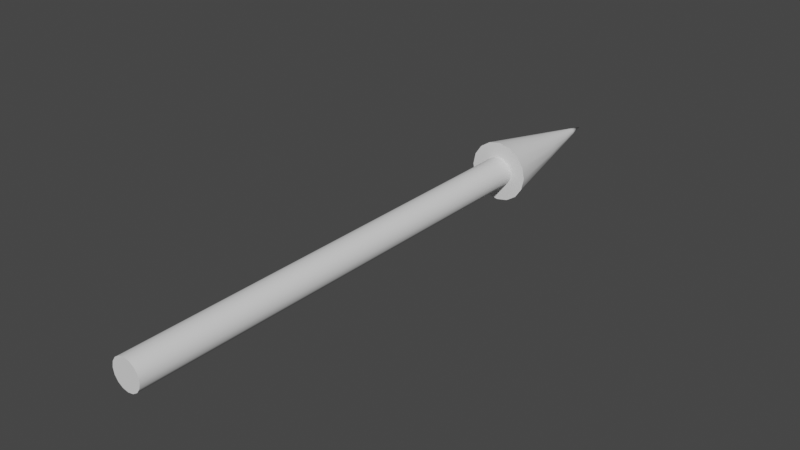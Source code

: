 # Source: Force_Arrow.blend  (saved by Blender 4.1.24; exported with 4.5.12 LTS)
import bpy
from mathutils import Matrix  # noqa: F401  (used for matrix-valued properties, if any)

bpy.ops.wm.read_factory_settings(use_empty=True)
scene = bpy.context.scene
scene.name = 'Scene'

# ---- collections
col_collection = bpy.data.collections.new('Collection'); scene.collection.children.link(col_collection)

# ---- node groups
ng_smooth_by_angle = bpy.data.node_groups.new('Smooth by Angle', 'GeometryNodeTree')
_s = ng_smooth_by_angle.interface.new_socket(name='Mesh', in_out='OUTPUT', socket_type='NodeSocketGeometry')
_s = ng_smooth_by_angle.interface.new_socket(name='Mesh', in_out='INPUT', socket_type='NodeSocketGeometry')
_s = ng_smooth_by_angle.interface.new_socket(name='Angle', in_out='INPUT', socket_type='NodeSocketFloat')
_s.subtype = 'ANGLE'
_s.default_value = 0.5236
_s.min_value = 0.0
_s.max_value = 3.142
_s.description = 'Maximum face angle for smooth edges'
_s = ng_smooth_by_angle.interface.new_socket(name='Ignore Sharpness', in_out='INPUT', socket_type='NodeSocketBool')
_s.force_non_field = True
ng_smooth_by_angle.is_modifier = True
_N = ng_smooth_by_angle.nodes; _L = ng_smooth_by_angle.links
n0 = _N.new('GeometryNodeSetShadeSmooth'); n0.name = 'Set Shade Smooth'; n0.location = (120, -80)
n0.domain = 'EDGE'
n1 = _N.new('GeometryNodeSetShadeSmooth'); n1.name = 'Set Shade Smooth.001'; n1.location = (300, -80)
n2 = _N.new('NodeGroupOutput'); n2.name = 'Group Output'; n2.location = (480, -80)
n3 = _N.new('GeometryNodeInputMeshEdgeAngle'); n3.name = 'Edge Angle'; n3.location = (-440, -240)
n4 = _N.new('NodeGroupInput'); n4.name = 'Group Input'; n4.location = (-80, -80)
n5 = _N.new('GeometryNodeInputEdgeSmooth'); n5.name = 'Is Edge Smooth'; n5.location = (-260, -120)
n6 = _N.new('GeometryNodeInputShadeSmooth'); n6.name = 'Is Shade Smooth'; n6.location = (-440, -397)
n7 = _N.new('FunctionNodeCompare'); n7.name = 'Compare'; n7.location = (-260, -260)
n7.operation = 'LESS_EQUAL'
n7.inputs[6].default_value = (0.0, 0.0, 0.0, 0.0)
n7.inputs[7].default_value = (0.0, 0.0, 0.0, 0.0)
n8 = _N.new('FunctionNodeBooleanMath'); n8.name = 'Boolean Math.001'; n8.location = (-80, -260)
n9 = _N.new('NodeGroupInput'); n9.name = 'Group Input.001'; n9.location = (-440, -329)
n10 = _N.new('NodeGroupInput'); n10.name = 'Group Input.002'; n10.location = (-259, -189)
n11 = _N.new('FunctionNodeBooleanMath'); n11.name = 'Boolean Math'; n11.location = (-80, -149)
n11.operation = 'OR'
n12 = _N.new('FunctionNodeBooleanMath'); n12.name = 'Boolean Math.002'; n12.location = (-260, -380)
n12.operation = 'OR'
n13 = _N.new('NodeGroupInput'); n13.name = 'Group Input.003'; n13.location = (-440, -460)
_L.new(n3.outputs[0], n7.inputs[0])
_L.new(n1.outputs[0], n2.inputs[0])
_L.new(n9.outputs[1], n7.inputs[1])
_L.new(n7.outputs[0], n8.inputs[0])
_L.new(n4.outputs[0], n0.inputs[0])
_L.new(n0.outputs[0], n1.inputs[0])
_L.new(n8.outputs[0], n0.inputs[2])
_L.new(n10.outputs[2], n11.inputs[1])
_L.new(n5.outputs[0], n11.inputs[0])
_L.new(n11.outputs[0], n0.inputs[1])
_L.new(n13.outputs[2], n12.inputs[1])
_L.new(n6.outputs[0], n12.inputs[0])
_L.new(n12.outputs[0], n8.inputs[1])
n2.is_active_output = True

# ---- world
world_world = bpy.data.worlds.new('World'); scene.world = world_world
world_world.use_nodes = True; world_world.node_tree.nodes.clear()
_N = world_world.node_tree.nodes; _L = world_world.node_tree.links
n0 = _N.new('ShaderNodeOutputWorld'); n0.name = 'World Output'; n0.location = (300, 300)
n1 = _N.new('ShaderNodeBackground'); n1.name = 'Background'; n1.location = (10, 300)
n1.inputs[0].default_value = (0.05088, 0.05088, 0.05088, 1.0)
_L.new(n1.outputs[0], n0.inputs[0])
n0.is_active_output = True
world_world.color = (0.05088, 0.05088, 0.05088)
world_world.use_sun_shadow = False
world_world.sun_shadow_jitter_overblur = 0.0

# ---- meshes
me_cylinder_003 = bpy.data.meshes.new('Cylinder.003')
me_cylinder_003.from_pydata([(0.0, 0.5, 0.05), (0.0, -0.5, 0.05), (0.01913, 0.5, 0.04619), (0.01913, -0.5, 0.04619), (0.03536, 0.5, 0.03536), (0.03536, -0.5, 0.03536), (0.04619, 0.5, 0.01913), (0.04619, -0.5, 0.01913), (0.05, 0.5, 2.186e-08), (0.05, -0.5, -2.186e-08), (0.04619, 0.5, -0.01913), (0.04619, -0.5, -0.01913), (0.03536, 0.5, -0.03536), (0.03536, -0.5, -0.03536), (0.01913, 0.5, -0.04619), (0.01913, -0.5, -0.04619), (0.0, 0.5, -0.05), (0.0, -0.5, -0.05), (-0.01913, 0.5, -0.04619), (-0.01913, -0.5, -0.04619), (-0.03536, 0.5, -0.03536), (-0.03536, -0.5, -0.03536), (-0.04619, 0.5, -0.01913), (-0.04619, -0.5, -0.01913), (-0.05, 0.5, 2.186e-08), (-0.05, -0.5, -2.186e-08), (-0.04619, 0.5, 0.01913), (-0.04619, -0.5, 0.01913), (-0.03536, 0.5, 0.03536), (-0.03536, -0.5, 0.03536), (-0.01913, 0.5, 0.04619), (-0.01913, -0.5, 0.04619), (5.821e-10, 0.5, 0.1), (0.03827, 0.5, 0.09239), (0.07071, 0.5, 0.07071), (0.09239, 0.5, 0.03827), (0.1, 0.5, 2.136e-08), (0.09239, 0.5, -0.03827), (0.07071, 0.5, -0.07071), (0.03827, 0.5, -0.09239), (5.821e-10, 0.5, -0.1), (-0.03827, 0.5, -0.09239), (-0.07071, 0.5, -0.07071), (-0.09239, 0.5, -0.03827), (-0.1, 0.5, 2.136e-08), (-0.09239, 0.5, 0.03827), (-0.07071, 0.5, 0.07071), (-0.03827, 0.5, 0.09239), (0.0, 0.8333, 2.235e-08), (-0.04619, 0.6667, 0.01913), (-0.05, 0.6667, 2.186e-08), (0.03536, 0.6667, -0.03536), (0.04619, 0.6667, -0.01913), (-0.03536, 0.6667, 0.03536), (0.01913, 0.6667, -0.04619), (-0.01913, 0.6667, 0.04619), (-2.91e-10, 0.6667, -0.05), (0.01913, 0.6667, 0.04619), (-2.91e-10, 0.6667, 0.05), (-0.01913, 0.6667, -0.04619), (0.03536, 0.6667, 0.03536), (-0.03536, 0.6667, -0.03536), (0.04619, 0.6667, 0.01913), (-0.04619, 0.6667, -0.01913), (0.05, 0.6667, 2.186e-08), (-0.0231, 0.75, 0.009567), (0.01768, 0.75, -0.01768), (-0.01768, 0.75, 0.01768), (0.009567, 0.75, -0.0231), (-0.009567, 0.75, 0.0231), (-7.276e-10, 0.75, -0.025), (0.009567, 0.75, 0.0231), (-0.009567, 0.75, -0.0231), (0.01768, 0.75, 0.01768), (-0.01768, 0.75, -0.01768), (0.0231, 0.75, 0.009567), (-0.0231, 0.75, -0.009567), (0.025, 0.75, 2.21e-08), (-0.025, 0.75, 2.21e-08), (0.0231, 0.75, -0.009567), (-7.276e-10, 0.75, 0.025), (-0.01155, 0.7917, 0.004784), (0.008839, 0.7917, -0.008839), (-0.008839, 0.7917, 0.008839), (0.004784, 0.7917, -0.01155), (-0.004784, 0.7917, 0.01155), (-9.459e-10, 0.7917, -0.0125), (0.004784, 0.7917, 0.01155), (-0.004784, 0.7917, -0.01155), (0.008839, 0.7917, 0.008839), (-0.008839, 0.7917, -0.008839), (0.01155, 0.7917, 0.004784), (-0.01155, 0.7917, -0.004784), (0.0125, 0.7917, 2.223e-08), (-0.0125, 0.7917, 2.223e-08), (0.01155, 0.7917, -0.004784), (-9.459e-10, 0.7917, 0.0125)], [], [(0, 1, 3, 2), (2, 3, 5, 4), (4, 5, 7, 6), (6, 7, 9, 8), (8, 9, 11, 10), (10, 11, 13, 12), (12, 13, 15, 14), (14, 15, 17, 16), (16, 17, 19, 18), (18, 19, 21, 20), (20, 21, 23, 22), (22, 23, 25, 24), (24, 25, 27, 26), (26, 27, 29, 28), (3, 1, 31, 29, 27, 25, 23, 21, 19, 17, 15, 13, 11, 9, 7, 5), (28, 29, 31, 30), (30, 31, 1, 0), (10, 12, 38, 37), (94, 81, 48), (20, 22, 43, 42), (30, 0, 32, 47), (6, 8, 36, 35), (16, 18, 41, 40), (26, 28, 46, 45), (2, 4, 34, 33), (12, 14, 39, 38), (22, 24, 44, 43), (8, 10, 37, 36), (18, 20, 42, 41), (28, 30, 47, 46), (4, 6, 35, 34), (14, 16, 40, 39), (0, 2, 33, 32), (24, 26, 45, 44), (95, 82, 48), (81, 83, 48), (82, 84, 48), (83, 85, 48), (84, 86, 48), (96, 87, 48), (85, 96, 48), (86, 88, 48), (87, 89, 48), (88, 90, 48), (89, 91, 48), (90, 92, 48), (91, 93, 48), (92, 94, 48), (93, 95, 48), (36, 37, 52, 64), (43, 44, 50, 63), (35, 36, 64, 62), (42, 43, 63, 61), (34, 35, 62, 60), (41, 42, 61, 59), (33, 34, 60, 57), (40, 41, 59, 56), (47, 32, 58, 55), (32, 33, 57, 58), (39, 40, 56, 54), (46, 47, 55, 53), (38, 39, 54, 51), (45, 46, 53, 49), (37, 38, 51, 52), (44, 45, 49, 50), (64, 52, 79, 77), (63, 50, 78, 76), (62, 64, 77, 75), (61, 63, 76, 74), (60, 62, 75, 73), (59, 61, 74, 72), (57, 60, 73, 71), (56, 59, 72, 70), (55, 58, 80, 69), (58, 57, 71, 80), (54, 56, 70, 68), (53, 55, 69, 67), (51, 54, 68, 66), (49, 53, 67, 65), (52, 51, 66, 79), (50, 49, 65, 78), (77, 79, 95, 93), (76, 78, 94, 92), (75, 77, 93, 91), (74, 76, 92, 90), (73, 75, 91, 89), (72, 74, 90, 88), (71, 73, 89, 87), (70, 72, 88, 86), (69, 80, 96, 85), (80, 71, 87, 96), (68, 70, 86, 84), (67, 69, 85, 83), (66, 68, 84, 82), (65, 67, 83, 81), (79, 66, 82, 95), (78, 65, 81, 94)])
_uv = me_cylinder_003.uv_layers.new(name='UVMap')
_uv.uv.foreach_set('vector', [1.0, 0.5, 1.0, 1.0, 0.9375, 1.0, 0.9375, 0.5, 0.9375, 0.5, 0.9375, 1.0, 0.875, 1.0, 0.875, 0.5, 0.875, 0.5, 0.875, 1.0, 0.8125, 1.0, 0.8125, 0.5, 0.8125, 0.5, 0.8125, 1.0, 0.75, 1.0, 0.75, 0.5, 0.75, 0.5, 0.75, 1.0, 0.6875, 1.0, 0.6875, 0.5, 0.6875, 0.5, 0.6875, 1.0, 0.625, 1.0, 0.625, 0.5, 0.625, 0.5, 0.625, 1.0, 0.5625, 1.0, 0.5625, 0.5, 0.5625, 0.5, 0.5625, 1.0, 0.5, 1.0, 0.5, 0.5, 0.5, 0.5, 0.5, 1.0, 0.4375, 1.0, 0.4375, 0.5, 0.4375, 0.5, 0.4375, 1.0, 0.375, 1.0, 0.375, 0.5, 0.375, 0.5, 0.375, 1.0, 0.3125, 1.0, 0.3125, 0.5, 0.3125, 0.5, 0.3125, 1.0, 0.25, 1.0, 0.25, 0.5, 0.25, 0.5, 0.25, 1.0, 0.1875, 1.0, 0.1875, 0.5, 0.1875, 0.5, 0.1875, 1.0, 0.125, 1.0, 0.125, 0.5, 0.3418, 0.4717, 0.25, 0.49, 0.1582, 0.4717, 0.08029, 0.4197, 0.02827, 0.3418, 0.01, 0.25, 0.02827, 0.1582, 0.08029, 0.08029, 0.1582, 0.02827, 0.25, 0.01, 0.3418, 0.02827, 0.4197, 0.08029, 0.4717, 0.1582, 0.49, 0.25, 0.4717, 0.3418, 0.4197, 0.4197, 0.125, 0.5, 0.125, 1.0, 0.0625, 1.0, 0.0625, 0.5, 0.0625, 0.5, 0.0625, 1.0, 0.0, 1.0, 0.0, 0.5, 0.6875, 0.5, 0.625, 0.5, 0.625, 0.5, 0.6875, 0.5, 0.25, 0.5, 0.1875, 0.5, 0.25, 0.5, 0.375, 0.5, 0.3125, 0.5, 0.3125, 0.5, 0.375, 0.5, 0.0625, 0.5, 0.0, 0.5, 0.0, 0.5, 0.0625, 0.5, 0.8125, 0.5, 0.75, 0.5, 0.75, 0.5, 0.8125, 0.5, 0.5, 0.5, 0.4375, 0.5, 0.4375, 0.5, 0.5, 0.5, 0.1875, 0.5, 0.125, 0.5, 0.125, 0.5, 0.1875, 0.5, 0.9375, 0.5, 0.875, 0.5, 0.875, 0.5, 0.9375, 0.5, 0.625, 0.5, 0.5625, 0.5, 0.5625, 0.5, 0.625, 0.5, 0.3125, 0.5, 0.25, 0.5, 0.25, 0.5, 0.3125, 0.5, 0.75, 0.5, 0.6875, 0.5, 0.6875, 0.5, 0.75, 0.5, 0.4375, 0.5, 0.375, 0.5, 0.375, 0.5, 0.4375, 0.5, 0.125, 0.5, 0.0625, 0.5, 0.0625, 0.5, 0.125, 0.5, 0.875, 0.5, 0.8125, 0.5, 0.8125, 0.5, 0.875, 0.5, 0.5625, 0.5, 0.5, 0.5, 0.5, 0.5, 0.5625, 0.5, 1.0, 0.5, 0.9375, 0.5, 0.9375, 0.5, 1.0, 0.5, 0.25, 0.5, 0.1875, 0.5, 0.1875, 0.5, 0.25, 0.5, 0.6875, 0.5, 0.625, 0.5, 0.6875, 0.5, 0.1875, 0.5, 0.125, 0.5, 0.1875, 0.5, 0.625, 0.5, 0.5625, 0.5, 0.625, 0.5, 0.125, 0.5, 0.0625, 0.5, 0.125, 0.5, 0.5625, 0.5, 0.5, 0.5, 0.5625, 0.5, 1.0, 0.5, 0.9375, 0.5, 1.0, 0.5, 0.0625, 0.5, 0.0, 0.5, 0.0625, 0.5, 0.5, 0.5, 0.4375, 0.5, 0.5, 0.5, 0.9375, 0.5, 0.875, 0.5, 0.9375, 0.5, 0.4375, 0.5, 0.375, 0.5, 0.4375, 0.5, 0.875, 0.5, 0.8125, 0.5, 0.875, 0.5, 0.375, 0.5, 0.3125, 0.5, 0.375, 0.5, 0.8125, 0.5, 0.75, 0.5, 0.8125, 0.5, 0.3125, 0.5, 0.25, 0.5, 0.3125, 0.5, 0.75, 0.5, 0.6875, 0.5, 0.75, 0.5, 0.75, 0.5, 0.6875, 0.5, 0.6875, 0.5, 0.75, 0.5, 0.3125, 0.5, 0.25, 0.5, 0.25, 0.5, 0.3125, 0.5, 0.8125, 0.5, 0.75, 0.5, 0.75, 0.5, 0.8125, 0.5, 0.375, 0.5, 0.3125, 0.5, 0.3125, 0.5, 0.375, 0.5, 0.875, 0.5, 0.8125, 0.5, 0.8125, 0.5, 0.875, 0.5, 0.4375, 0.5, 0.375, 0.5, 0.375, 0.5, 0.4375, 0.5, 0.9375, 0.5, 0.875, 0.5, 0.875, 0.5, 0.9375, 0.5, 0.5, 0.5, 0.4375, 0.5, 0.4375, 0.5, 0.5, 0.5, 0.0625, 0.5, 0.0, 0.5, 0.0, 0.5, 0.0625, 0.5, 1.0, 0.5, 0.9375, 0.5, 0.9375, 0.5, 1.0, 0.5, 0.5625, 0.5, 0.5, 0.5, 0.5, 0.5, 0.5625, 0.5, 0.125, 0.5, 0.0625, 0.5, 0.0625, 0.5, 0.125, 0.5, 0.625, 0.5, 0.5625, 0.5, 0.5625, 0.5, 0.625, 0.5, 0.1875, 0.5, 0.125, 0.5, 0.125, 0.5, 0.1875, 0.5, 0.6875, 0.5, 0.625, 0.5, 0.625, 0.5, 0.6875, 0.5, 0.25, 0.5, 0.1875, 0.5, 0.1875, 0.5, 0.25, 0.5, 0.75, 0.5, 0.6875, 0.5, 0.6875, 0.5, 0.75, 0.5, 0.3125, 0.5, 0.25, 0.5, 0.25, 0.5, 0.3125, 0.5, 0.8125, 0.5, 0.75, 0.5, 0.75, 0.5, 0.8125, 0.5, 0.375, 0.5, 0.3125, 0.5, 0.3125, 0.5, 0.375, 0.5, 0.875, 0.5, 0.8125, 0.5, 0.8125, 0.5, 0.875, 0.5, 0.4375, 0.5, 0.375, 0.5, 0.375, 0.5, 0.4375, 0.5, 0.9375, 0.5, 0.875, 0.5, 0.875, 0.5, 0.9375, 0.5, 0.5, 0.5, 0.4375, 0.5, 0.4375, 0.5, 0.5, 0.5, 0.0625, 0.5, 0.0, 0.5, 0.0, 0.5, 0.0625, 0.5, 1.0, 0.5, 0.9375, 0.5, 0.9375, 0.5, 1.0, 0.5, 0.5625, 0.5, 0.5, 0.5, 0.5, 0.5, 0.5625, 0.5, 0.125, 0.5, 0.0625, 0.5, 0.0625, 0.5, 0.125, 0.5, 0.625, 0.5, 0.5625, 0.5, 0.5625, 0.5, 0.625, 0.5, 0.1875, 0.5, 0.125, 0.5, 0.125, 0.5, 0.1875, 0.5, 0.6875, 0.5, 0.625, 0.5, 0.625, 0.5, 0.6875, 0.5, 0.25, 0.5, 0.1875, 0.5, 0.1875, 0.5, 0.25, 0.5, 0.75, 0.5, 0.6875, 0.5, 0.6875, 0.5, 0.75, 0.5, 0.3125, 0.5, 0.25, 0.5, 0.25, 0.5, 0.3125, 0.5, 0.8125, 0.5, 0.75, 0.5, 0.75, 0.5, 0.8125, 0.5, 0.375, 0.5, 0.3125, 0.5, 0.3125, 0.5, 0.375, 0.5, 0.875, 0.5, 0.8125, 0.5, 0.8125, 0.5, 0.875, 0.5, 0.4375, 0.5, 0.375, 0.5, 0.375, 0.5, 0.4375, 0.5, 0.9375, 0.5, 0.875, 0.5, 0.875, 0.5, 0.9375, 0.5, 0.5, 0.5, 0.4375, 0.5, 0.4375, 0.5, 0.5, 0.5, 0.0625, 0.5, 0.0, 0.5, 0.0, 0.5, 0.0625, 0.5, 1.0, 0.5, 0.9375, 0.5, 0.9375, 0.5, 1.0, 0.5, 0.5625, 0.5, 0.5, 0.5, 0.5, 0.5, 0.5625, 0.5, 0.125, 0.5, 0.0625, 0.5, 0.0625, 0.5, 0.125, 0.5, 0.625, 0.5, 0.5625, 0.5, 0.5625, 0.5, 0.625, 0.5, 0.1875, 0.5, 0.125, 0.5, 0.125, 0.5, 0.1875, 0.5, 0.6875, 0.5, 0.625, 0.5, 0.625, 0.5, 0.6875, 0.5, 0.25, 0.5, 0.1875, 0.5, 0.1875, 0.5, 0.25, 0.5])
me_cylinder_003.update()

# ---- objects
ob_arrow = bpy.data.objects.new('Arrow', me_cylinder_003)

# ---- transforms, parenting, visibility, modifiers, constraints
ob_arrow.location = (0.0, 0.0, 0.0)
ob_arrow.scale = (0.5, 0.75, 0.5)
_m = ob_arrow.modifiers.new('Smooth by Angle', 'NODES')
_m.node_group = ng_smooth_by_angle
_gi = [s.identifier for s in ng_smooth_by_angle.interface.items_tree if s.item_type == 'SOCKET' and s.in_out == 'INPUT']
_m[_gi[2]] = True  # Ignore Sharpness
_m.show_group_selector = False

# ---- collection membership
col_collection.objects.link(ob_arrow)

# ---- scene / render settings (as saved in the file)
scene.frame_start = 1; scene.frame_end = 250; scene.frame_set(1)
scene.render.engine = 'CYCLES'
scene.cycles.sampling_pattern = 'TABULATED_SOBOL'
scene.eevee.ray_tracing_options.trace_max_roughness = 0.0
scene.view_settings.view_transform = 'Filmic'
bpy.context.view_layer.update()

# ---- added for rendering (the .blend has no active camera and no usable light): camera, sun
cam_auto = bpy.data.cameras.new('AutoCamera')
cam_auto.lens = 50.0
cam_auto.sensor_width = 36.0
cam_auto.clip_end = 1000.0
ob_auto_camera = bpy.data.objects.new('AutoCamera', cam_auto)
scene.collection.objects.link(ob_auto_camera)
ob_auto_camera.location = (0.934431, -0.996317, 0.747545)
ob_auto_camera.rotation_euler = (1.09748, -7.21219e-08, 0.694738)
scene.camera = ob_auto_camera
light_auto_sun = bpy.data.lights.new('AutoSun', 'SUN')
light_auto_sun.energy = 3.0
light_auto_sun.angle = 0.0523599
ob_auto_sun = bpy.data.objects.new('AutoSun', light_auto_sun)
scene.collection.objects.link(ob_auto_sun)
ob_auto_sun.rotation_euler = (0.872665, 0.174533, 0.523599)
bpy.context.view_layer.update()
